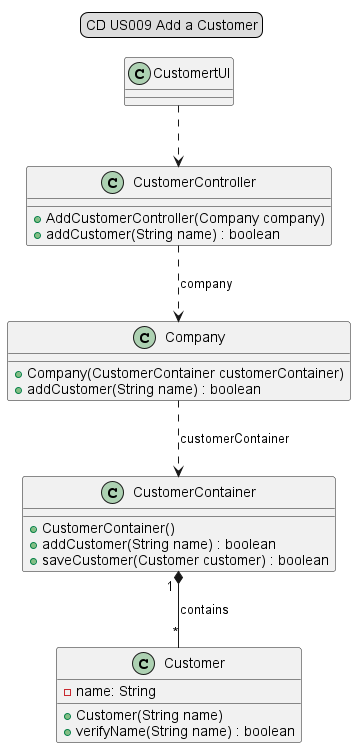

The diagram above was rendered by PlantUML. Its source (embedded in the PNG):
@startuml

'status = (boolean) false
legend top
CD US009 Add a Customer
end legend

CustomertUI" "..>"  "CustomerController
CustomerController" "..>" "Company : company
Company " "..>" "CustomerContainer : customerContainer
CustomerContainer"1 "*--"*"Customer : contains

class CustomerController {
+AddCustomerController(Company company)
+addCustomer(String name) : boolean
}

class Company {
+Company(CustomerContainer customerContainer)
+addCustomer(String name) : boolean
}
class CustomerContainer {
+CustomerContainer()
+addCustomer(String name) : boolean
+saveCustomer(Customer customer) : boolean

}

class Customer {
 -name: String
 +Customer(String name)
 +verifyName(String name) : boolean
 }

@enduml